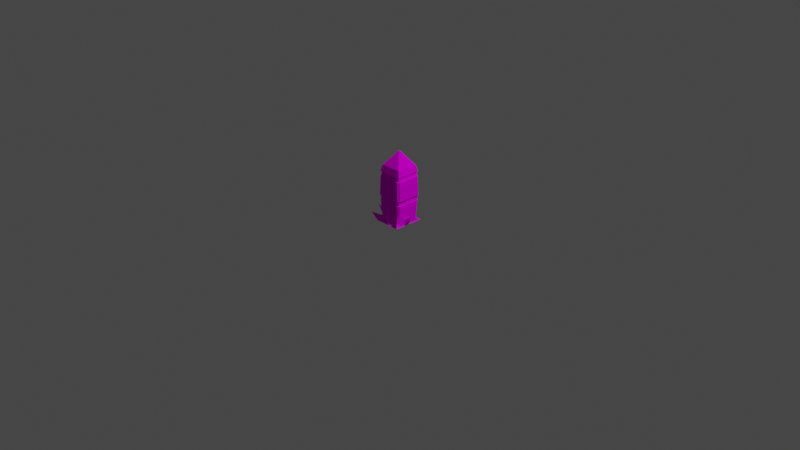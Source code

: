 # Source: obelisk.blend  (saved by Blender 2.91.10; exported with 4.5.12 LTS)
import bpy
from mathutils import Matrix  # noqa: F401  (used for matrix-valued properties, if any)

bpy.ops.wm.read_factory_settings(use_empty=True)
scene = bpy.context.scene
scene.name = 'Scene'

# ---- collections
col_collection = bpy.data.collections.new('Collection'); scene.collection.children.link(col_collection)

# ---- images (referenced by path relative to the original .blend; pixels are not part of the script)
import os
ASSET_DIR = os.environ.get("B2B_ASSET_DIR", "")  # directory of the original .blend (textures are referenced by path, not embedded)
HERE = os.path.dirname(os.path.abspath(__file__))  # packed textures are extracted next to this script under _unpacked/

def load_image(name, relpath, width, height, colorspace="sRGB"):
    """Load a texture the original file referenced (path relative to the .blend, or extracted next to this script)."""
    p = next((c for c in (os.path.join(HERE, relpath), os.path.join(ASSET_DIR, relpath)) if relpath and os.path.exists(c)), "")
    if p:
        img = bpy.data.images.load(p, check_existing=True)
        img.name = name
    else:  # same state as the original file: an image datablock whose file is absent (Cycles renders it pink)
        img = bpy.data.images.new(name, width, height)
        img.source = "FILE"
        img.filepath = "//" + (relpath or name)
    img.colorspace_settings.name = colorspace
    return img
img_palette128_png = load_image('Palette128.png', 'Palette128.png', 1024, 1024, 'sRGB')

# ---- materials (node trees are filled in below, after node groups)
mat_palette64 = bpy.data.materials.new('Palette64')
mat_palette64.use_transparent_shadow = False
mat_glow = bpy.data.materials.new('Glow')
mat_glow.use_transparent_shadow = False

# ---- material node trees
mat_palette64.use_nodes = True; mat_palette64.node_tree.nodes.clear()
_N = mat_palette64.node_tree.nodes; _L = mat_palette64.node_tree.links
n0 = _N.new('ShaderNodeOutputMaterial'); n0.name = 'Material Output'; n0.location = (300, 300)
n1 = _N.new('ShaderNodeTexImage'); n1.name = 'Image Texture'; n1.location = (-144, 723)
n1.image = img_palette128_png
n2 = _N.new('ShaderNodeBsdfDiffuse'); n2.name = 'Diffuse BSDF'; n2.location = (121, 408)
_L.new(n1.outputs[0], n2.inputs[0])
_L.new(n2.outputs[0], n0.inputs[0])
n0.is_active_output = True
mat_glow.use_nodes = True; mat_glow.node_tree.nodes.clear()
_N = mat_glow.node_tree.nodes; _L = mat_glow.node_tree.links
n0 = _N.new('ShaderNodeOutputMaterial'); n0.name = 'Material Output'; n0.location = (300, 300)
n1 = _N.new('ShaderNodeTexImage'); n1.name = 'Image Texture'; n1.location = (-144, 723)
n1.image = img_palette128_png
n2 = _N.new('ShaderNodeBsdfDiffuse'); n2.name = 'Diffuse BSDF'; n2.location = (121, 408)
_L.new(n1.outputs[0], n2.inputs[0])
_L.new(n2.outputs[0], n0.inputs[0])
n0.is_active_output = True

# ---- world
world_world = bpy.data.worlds.new('World'); scene.world = world_world
world_world.use_nodes = True; world_world.node_tree.nodes.clear()
_N = world_world.node_tree.nodes; _L = world_world.node_tree.links
n0 = _N.new('ShaderNodeOutputWorld'); n0.name = 'World Output'; n0.location = (300, 300)
n1 = _N.new('ShaderNodeBackground'); n1.name = 'Background'; n1.location = (10, 300)
n1.inputs[0].default_value = (0.05088, 0.05088, 0.05088, 1.0)
_L.new(n1.outputs[0], n0.inputs[0])
n0.is_active_output = True
world_world.color = (0.05088, 0.05088, 0.05088)
world_world.use_sun_shadow = False
world_world.sun_shadow_jitter_overblur = 0.0

# ---- cameras
cam_camera = bpy.data.cameras.new('Camera')
cam_camera.clip_end = 100.0
cam_camera.ortho_scale = 7.314

# ---- lights
light_light = bpy.data.lights.new('Light', 'POINT')
light_light.transmission_factor = 0.0
light_light.energy = 1000.0
light_light.shadow_soft_size = 0.1
light_light.shadow_maximum_resolution = 0.006
light_light.use_absolute_resolution = True

# ---- meshes
me_cube_001 = bpy.data.meshes.new('Cube.001')
me_cube_001.from_pydata([(-0.1294, -0.1294, 0.2691), (-0.1294, 0.1294, 0.2691), (0.1294, 0.1294, 0.2691), (0.1294, -0.1294, 0.2691), (-0.1234, -0.1234, 0.4837), (-0.1234, 0.1234, 0.4837), (0.1234, 0.1234, 0.4837), (0.1234, -0.1234, 0.4837), (-0.1284, 0.1247, 0.2249), (0.1284, 0.1247, 0.2249), (0.1284, -0.1247, 0.2249), (-0.1284, -0.1247, 0.2249), (-0.1103, -0.1103, 0.5236), (-0.1103, 0.1103, 0.5236), (0.1103, 0.1103, 0.5236), (0.1103, -0.1103, 0.5236), (-0.1227, -0.1227, 0.5236), (-0.1227, 0.1227, 0.5236), (0.1227, 0.1227, 0.5236), (0.1227, -0.1227, 0.5236), (-0.1251, -0.1457, 0.2752), (-0.1457, -0.1251, 0.2752), (-0.1457, 0.1251, 0.2752), (-0.1251, 0.1457, 0.2752), (0.1251, 0.1457, 0.2752), (0.1457, 0.1251, 0.2752), (0.1457, -0.1251, 0.2752), (0.1251, -0.1457, 0.2752), (-0.1404, -0.1197, 0.4795), (-0.1197, -0.1404, 0.4795), (-0.1197, 0.1404, 0.4795), (-0.1404, 0.1197, 0.4795), (0.1404, 0.1197, 0.4795), (0.1197, 0.1404, 0.4795), (0.1197, -0.1404, 0.4795), (0.1404, -0.1197, 0.4795), (-0.1066, -0.1277, 0.0), (-0.1277, -0.1066, 0.0), (-0.1403, -0.1193, 0.2177), (-0.1193, -0.1403, 0.2177), (-0.1277, 0.1066, 0.0), (-0.1066, 0.1277, 0.0), (-0.1193, 0.1403, 0.2177), (-0.1403, 0.1193, 0.2177), (0.1277, -0.1066, 0.0), (0.1066, -0.1277, 0.0), (0.1193, -0.1403, 0.2177), (0.1403, -0.1193, 0.2177), (0.1066, 0.1277, 0.0), (0.1277, 0.1066, -1.334e-10), (0.1403, 0.1193, 0.2177), (0.1193, 0.1403, 0.2177)], [], [(45, 46, 39, 36), (9, 51, 42, 8), (10, 47, 50, 9), (8, 43, 38, 11), (9, 8, 1, 2), (10, 9, 2, 3), (8, 11, 0, 1), (11, 10, 3, 0), (22, 21, 28, 31), (7, 35, 32, 6), (3, 2, 25, 26), (5, 31, 28, 4), (0, 3, 27, 20), (4, 29, 34, 7), (6, 33, 30, 5), (4, 7, 19, 16), (24, 23, 30, 33), (2, 1, 23, 24), (20, 27, 34, 29), (26, 25, 32, 35), (41, 42, 51, 48), (11, 39, 46, 10), (49, 50, 47, 44), (12, 15, 14, 13), (6, 5, 17, 18), (7, 6, 18, 19), (5, 4, 16, 17), (12, 13, 17, 16), (13, 14, 18, 17), (14, 15, 19, 18), (15, 12, 16, 19), (20, 21, 0), (22, 23, 1), (24, 25, 2), (26, 27, 3), (28, 29, 4), (30, 31, 5), (32, 33, 6), (34, 35, 7), (26, 35, 34, 27), (28, 21, 20, 29), (22, 31, 30, 23), (32, 25, 24, 33), (1, 0, 21, 22), (38, 39, 11), (42, 43, 8), (46, 47, 10), (50, 51, 9), (36, 39, 38, 37), (42, 41, 40, 43), (50, 49, 48, 51), (46, 45, 44, 47), (37, 38, 43, 40)])
me_cube_001.polygons.foreach_set('material_index', [0, 0, 0, 0, 1, 1, 1, 1, 0, 0, 0, 0, 0, 0, 0, 1, 0, 0, 0, 0, 0, 0, 0, 0, 1, 1, 1, 1, 1, 1, 1, 0, 0, 0, 0, 0, 0, 0, 0, 0, 0, 0, 0, 0, 0, 0, 0, 0, 0, 0, 0, 0, 0])
_uv = me_cube_001.uv_layers.new(name='UVMap')
_uv.uv.foreach_set('vector', [0.8484, 0.3235, 0.8499, 0.3198, 0.8498, 0.3035, 0.848, 0.3045, 0.8505, 0.3395, 0.8506, 0.3388, 0.8506, 0.3204, 0.8505, 0.3198, 0.8444, 0.3164, 0.8443, 0.318, 0.8451, 0.334, 0.8452, 0.3345, 0.845, 0.2775, 0.8449, 0.2774, 0.8442, 0.2958, 0.8443, 0.2975, 0.7876, 0.3394, 0.7876, 0.3198, 0.7872, 0.3208, 0.7872, 0.3384, 0.7665, 0.3163, 0.7694, 0.3345, 0.7696, 0.3336, 0.7668, 0.316, 0.7687, 0.2775, 0.7663, 0.2975, 0.7668, 0.2976, 0.7691, 0.2792, 0.7663, 0.2975, 0.7665, 0.3163, 0.7668, 0.316, 0.7668, 0.2976, 0.8491, 0.2849, 0.8489, 0.3011, 0.8492, 0.304, 0.8495, 0.2894, 0.8305, 0.3093, 0.8304, 0.3108, 0.8313, 0.322, 0.8315, 0.3206, 0.8429, 0.316, 0.8432, 0.3337, 0.8432, 0.3326, 0.843, 0.3171, 0.8314, 0.2818, 0.8313, 0.2801, 0.8303, 0.2947, 0.8305, 0.2964, 0.8429, 0.2976, 0.8429, 0.316, 0.843, 0.3146, 0.843, 0.299, 0.8304, 0.2963, 0.8302, 0.297, 0.8303, 0.3088, 0.8305, 0.3092, 0.8333, 0.3336, 0.8335, 0.3337, 0.8335, 0.3162, 0.8333, 0.3166, 0.7855, 0.2995, 0.7855, 0.3123, 0.7855, 0.3123, 0.7855, 0.2995, 0.8505, 0.3426, 0.8505, 0.3258, 0.8501, 0.3255, 0.8501, 0.343, 0.8446, 0.3384, 0.8446, 0.3207, 0.8446, 0.3216, 0.8446, 0.3376, 0.8489, 0.3037, 0.8489, 0.319, 0.8492, 0.3181, 0.8492, 0.3063, 0.8489, 0.3216, 0.8491, 0.3374, 0.8495, 0.3313, 0.8492, 0.3201, 0.8578, 0.3254, 0.8562, 0.325, 0.8562, 0.3434, 0.8578, 0.343, 0.8443, 0.2975, 0.8442, 0.2989, 0.8443, 0.3152, 0.8444, 0.3163, 0.8492, 0.3434, 0.8507, 0.3387, 0.8499, 0.3227, 0.8485, 0.327, 0.2894, 0.3081, 0.2894, 0.3232, 0.2953, 0.3232, 0.2953, 0.3081, 0.7883, 0.3364, 0.7883, 0.3197, 0.7883, 0.3197, 0.7883, 0.3364, 0.7855, 0.3123, 0.7865, 0.3237, 0.7865, 0.3237, 0.7855, 0.3123, 0.7865, 0.2854, 0.7855, 0.2995, 0.7855, 0.2995, 0.7865, 0.2854, 0.7855, 0.3174, 0.7913, 0.3174, 0.7917, 0.3166, 0.7852, 0.3166, 0.7913, 0.3174, 0.7913, 0.3325, 0.7917, 0.3333, 0.7917, 0.3166, 0.7913, 0.3325, 0.7855, 0.3325, 0.7852, 0.3333, 0.7917, 0.3333, 0.7855, 0.3325, 0.7855, 0.3174, 0.7852, 0.3166, 0.7852, 0.3333, 0.8489, 0.3025, 0.8489, 0.3011, 0.8489, 0.3015, 0.8505, 0.3244, 0.8505, 0.3258, 0.8505, 0.3254, 0.8491, 0.3387, 0.8491, 0.3374, 0.8491, 0.3378, 0.8489, 0.3203, 0.8489, 0.319, 0.8489, 0.3194, 0.8492, 0.3052, 0.8492, 0.3063, 0.8492, 0.306, 0.8495, 0.2881, 0.8495, 0.2894, 0.8495, 0.289, 0.8495, 0.3313, 0.8495, 0.3323, 0.8495, 0.3316, 0.8492, 0.3181, 0.8492, 0.3191, 0.8492, 0.3184, 0.8489, 0.3216, 0.8492, 0.3201, 0.8492, 0.3181, 0.8489, 0.319, 0.8492, 0.304, 0.8489, 0.3011, 0.8489, 0.3037, 0.8492, 0.3063, 0.8491, 0.2849, 0.8495, 0.2894, 0.8495, 0.2881, 0.8491, 0.2835, 0.8495, 0.3313, 0.8491, 0.3374, 0.8491, 0.3387, 0.8495, 0.3323, 0.8431, 0.2792, 0.8429, 0.2977, 0.843, 0.2964, 0.8431, 0.2804, 0.8497, 0.3021, 0.8498, 0.3035, 0.8498, 0.3029, 0.8505, 0.2804, 0.8504, 0.282, 0.8505, 0.2813, 0.8499, 0.3198, 0.8499, 0.3213, 0.8499, 0.3205, 0.8507, 0.3387, 0.8508, 0.3401, 0.8507, 0.3389, 0.848, 0.3045, 0.8498, 0.3035, 0.8498, 0.3005, 0.848, 0.3005, 0.8505, 0.2804, 0.8484, 0.2767, 0.8484, 0.2788, 0.8504, 0.282, 0.8507, 0.3387, 0.8492, 0.3434, 0.8493, 0.3451, 0.8508, 0.3401, 0.8499, 0.3198, 0.8484, 0.3235, 0.8485, 0.327, 0.8499, 0.3227, 0.848, 0.3005, 0.8498, 0.3005, 0.8504, 0.282, 0.8484, 0.2788])
me_cube_001.materials.append(mat_palette64)
me_cube_001.materials.append(mat_glow)
me_cube_001.use_remesh_fix_poles = True
me_cube_001.use_remesh_preserve_attributes = False
me_cube_001.use_mirror_vertex_groups = False
me_cube_001.update()
me_cube_002 = bpy.data.meshes.new('Cube.002')
me_cube_002.from_pydata([(-0.1229, -0.1229, 0.0), (-0.1229, 0.1229, 0.0), (0.1229, 0.1229, 0.0), (0.1229, -0.1229, 0.0), (-0.1336, -0.1336, 0.007167), (-0.1336, 0.1336, 0.007167), (0.1336, 0.1336, 0.007167), (0.1336, -0.1336, 0.007167), (-0.1148, -0.1148, 0.0749), (-0.08394, 0.1038, 0.08716), (0.08394, 0.1038, 0.08716), (0.1148, -0.1148, 0.0749), (0.0, 0.01985, 0.2099), (-0.1148, 0.1148, 0.0749), (0.1148, 0.1148, 0.0749), (0.0, 0.0, 0.2319), (-0.03552, 0.02814, 0.09473), (0.03552, 0.02814, 0.09473), (0.0, 0.02187, 0.1648)], [], [(3, 2, 6, 7), (4, 7, 11, 8), (1, 0, 4, 5), (0, 3, 7, 4), (2, 1, 5, 6), (6, 5, 13, 14), (7, 6, 14, 11), (5, 4, 8, 13), (8, 11, 15), (13, 8, 15), (9, 12, 18, 16), (11, 14, 15), (9, 10, 14, 13), (10, 12, 15, 14), (12, 9, 13, 15), (17, 16, 18), (12, 10, 17, 18), (10, 9, 16, 17)])
me_cube_002.polygons.foreach_set('material_index', [0, 0, 0, 0, 0, 0, 0, 0, 0, 0, 1, 0, 0, 0, 0, 0, 1, 1])
_uv = me_cube_002.uv_layers.new(name='UVMap')
_uv.uv.foreach_set('vector', [0.8438, 0.3114, 0.8438, 0.3052, 0.8438, 0.3052, 0.8438, 0.3114, 0.8384, 0.3269, 0.8384, 0.3207, 0.8384, 0.3207, 0.8384, 0.3269, 0.8438, 0.2991, 0.8438, 0.2929, 0.8438, 0.2929, 0.8438, 0.2991, 0.8438, 0.3176, 0.8438, 0.3114, 0.8438, 0.3114, 0.8438, 0.3176, 0.8438, 0.3052, 0.8438, 0.2991, 0.8438, 0.2991, 0.8438, 0.3052, 0.8384, 0.3145, 0.8384, 0.3084, 0.8384, 0.3084, 0.8384, 0.3145, 0.8384, 0.3207, 0.8384, 0.3145, 0.8384, 0.3145, 0.8384, 0.3207, 0.8384, 0.3084, 0.8384, 0.3022, 0.8384, 0.3022, 0.8384, 0.3084, 0.8384, 0.3269, 0.8384, 0.3207, 0.8384, 0.3269, 0.8384, 0.3084, 0.8384, 0.3022, 0.8384, 0.3084, 0.795, 0.3048, 0.795, 0.3093, 0.795, 0.3093, 0.795, 0.3048, 0.8384, 0.3207, 0.8384, 0.3145, 0.8384, 0.3207, 0.8384, 0.3095, 0.8384, 0.314, 0.8384, 0.3145, 0.8384, 0.3084, 0.8384, 0.314, 0.8384, 0.314, 0.8384, 0.3145, 0.8384, 0.3145, 0.8384, 0.314, 0.8384, 0.3095, 0.8384, 0.3084, 0.8384, 0.3145, 0.8895, 0.3171, 0.8895, 0.3126, 0.8895, 0.3171, 0.795, 0.3093, 0.795, 0.3093, 0.795, 0.3093, 0.795, 0.3093, 0.795, 0.3093, 0.795, 0.3048, 0.795, 0.3048, 0.795, 0.3093])
me_cube_002.materials.append(mat_palette64)
me_cube_002.materials.append(mat_glow)
me_cube_002.use_remesh_fix_poles = True
me_cube_002.use_remesh_preserve_attributes = False
me_cube_002.use_mirror_vertex_groups = False
me_cube_002.update()
me_plane_013 = bpy.data.meshes.new('Plane.013')
me_plane_013.from_pydata([(8.017e-11, 3.914e-10, -9.567e-05), (8.017e-11, 0.08405, -9.567e-05), (8.017e-11, -0.08405, 0.002729), (-0.08405, -0.01893, -0.004426), (0.08405, 3.914e-10, 0.006132), (0.08405, -0.08405, 0.01083), (-0.08405, -0.08405, 0.01083), (-0.08405, 0.08405, 0.006956), (0.08405, 0.08405, 0.006816), (8.017e-11, 0.1261, -0.008627), (8.017e-11, -0.04203, 0.006938), (0.04203, 3.914e-10, -9.567e-05), (8.017e-11, 0.04203, 0.03753), (8.017e-11, -0.1261, -0.008627), (-0.06962, -0.01893, 0.006825), (0.1261, 3.914e-10, -0.008627), (0.08405, -0.04203, 0.008936), (0.08405, -0.1261, -0.008627), (0.04203, -0.08405, 0.007509), (0.1261, -0.1261, -0.008627), (-0.08405, -0.06096, -0.004771), (-0.08405, -0.1261, -0.008627), (-0.04203, -0.08405, 0.01367), (-0.08405, 0.1261, -0.008627), (-0.08405, 0.04203, -9.567e-05), (-0.04203, 0.08405, 0.006706), (0.08405, 0.1261, -0.008627), (0.08405, 0.04203, 0.008369), (0.04203, 0.08405, -9.567e-05), (0.1261, 0.08405, -0.008627), (0.1261, 0.04203, -0.008627), (0.04203, 0.04203, 0.02285), (0.04203, 0.1261, -0.008627), (-0.04203, 0.04203, 0.0172), (-0.04203, -0.1261, -0.008627), (0.04203, -0.1261, -0.008627), (0.04203, -0.04203, 0.007638), (0.1261, -0.04203, -0.008627), (-0.06962, -0.06096, 0.01712), (-0.04203, 0.1261, -0.008627), (0.1261, 0.1261, -0.008627), (0.009407, -0.1313, 0.05162), (-0.1222, -0.1532, 0.03517), (0.1732, -0.1601, 0.1039), (0.1769, -0.02653, 0.04395), (-0.1458, -0.06002, 0.05411)], [], [(38, 10, 0, 14), (36, 16, 4, 11), (35, 17, 5, 18), (34, 13, 2, 22), (33, 12, 1, 25), (31, 27, 8, 28), (27, 30, 29, 8), (4, 15, 30, 27), (12, 31, 28, 1), (0, 11, 31, 12), (11, 4, 27, 31), (1, 28, 32, 9), (28, 8, 26, 32), (24, 33, 25, 7), (3, 14, 33, 24), (14, 0, 12, 33), (6, 21, 42), (19, 5, 43), (10, 36, 11, 0), (2, 18, 36, 10), (18, 5, 16, 36), (15, 4, 44), (5, 19, 37, 16), (20, 38, 45), (6, 22, 38, 20), (22, 2, 10, 38), (7, 25, 39, 23), (25, 1, 9, 39), (8, 29, 40, 26), (13, 35, 41), (2, 13, 41), (35, 18, 41), (18, 2, 41), (21, 34, 42), (22, 6, 42, 34), (17, 19, 43), (5, 17, 43), (44, 37, 15), (4, 16, 44), (16, 37, 44), (20, 45, 3), (38, 14, 45), (14, 3, 45)])
_uv = me_plane_013.uv_layers.new(name='UVMap')
_uv.uv.foreach_set('vector', [0.719, 0.8268, 0.7225, 0.8268, 0.7225, 0.8193, 0.719, 0.8193, 0.726, 0.8268, 0.7294, 0.8268, 0.7294, 0.8193, 0.726, 0.8193, 0.726, 0.8417, 0.7294, 0.8417, 0.7294, 0.8343, 0.726, 0.8343, 0.719, 0.8417, 0.7225, 0.8417, 0.7225, 0.8343, 0.719, 0.8343, 0.719, 0.8119, 0.7225, 0.8119, 0.7225, 0.8044, 0.719, 0.8044, 0.726, 0.8119, 0.7294, 0.8119, 0.7294, 0.8044, 0.726, 0.8044, 0.7294, 0.8119, 0.7329, 0.8119, 0.7329, 0.8044, 0.7294, 0.8044, 0.7294, 0.8193, 0.7329, 0.8193, 0.7329, 0.8119, 0.7294, 0.8119, 0.7225, 0.8119, 0.726, 0.8119, 0.726, 0.8044, 0.7225, 0.8044, 0.7225, 0.8193, 0.726, 0.8193, 0.726, 0.8119, 0.7225, 0.8119, 0.726, 0.8193, 0.7294, 0.8193, 0.7294, 0.8119, 0.726, 0.8119, 0.7225, 0.8044, 0.726, 0.8044, 0.726, 0.797, 0.7225, 0.797, 0.726, 0.8044, 0.7294, 0.8044, 0.7294, 0.797, 0.726, 0.797, 0.7155, 0.8119, 0.719, 0.8119, 0.719, 0.8044, 0.7155, 0.8044, 0.7155, 0.8193, 0.719, 0.8193, 0.719, 0.8119, 0.7155, 0.8119, 0.719, 0.8193, 0.7225, 0.8193, 0.7225, 0.8119, 0.719, 0.8119, 0.7155, 0.8343, 0.7155, 0.8417, 0.7155, 0.8343, 0.7329, 0.8343, 0.7294, 0.8343, 0.7294, 0.8343, 0.7225, 0.8268, 0.726, 0.8268, 0.726, 0.8193, 0.7225, 0.8193, 0.7225, 0.8343, 0.726, 0.8343, 0.726, 0.8268, 0.7225, 0.8268, 0.726, 0.8343, 0.7294, 0.8343, 0.7294, 0.8268, 0.726, 0.8268, 0.7329, 0.8193, 0.7294, 0.8193, 0.7294, 0.8193, 0.7294, 0.8343, 0.7329, 0.8343, 0.7329, 0.8268, 0.7294, 0.8268, 0.7155, 0.8268, 0.719, 0.8268, 0.719, 0.8268, 0.7155, 0.8343, 0.719, 0.8343, 0.719, 0.8268, 0.7155, 0.8268, 0.719, 0.8343, 0.7225, 0.8343, 0.7225, 0.8268, 0.719, 0.8268, 0.7155, 0.8044, 0.719, 0.8044, 0.719, 0.797, 0.7155, 0.797, 0.719, 0.8044, 0.7225, 0.8044, 0.7225, 0.797, 0.719, 0.797, 0.7294, 0.8044, 0.7329, 0.8044, 0.7329, 0.797, 0.7294, 0.797, 0.7225, 0.8417, 0.726, 0.8417, 0.7225, 0.8343, 0.7225, 0.8343, 0.7225, 0.8417, 0.7225, 0.8343, 0.726, 0.8417, 0.726, 0.8343, 0.726, 0.8343, 0.726, 0.8343, 0.7225, 0.8343, 0.726, 0.8343, 0.7155, 0.8417, 0.719, 0.8343, 0.7155, 0.8343, 0.719, 0.8343, 0.7155, 0.8343, 0.7155, 0.8343, 0.719, 0.8343, 0.7329, 0.8417, 0.7329, 0.8343, 0.7294, 0.8343, 0.7294, 0.8343, 0.7294, 0.8417, 0.7294, 0.8343, 0.7294, 0.8268, 0.7329, 0.8268, 0.7329, 0.8193, 0.7294, 0.8193, 0.7294, 0.8268, 0.7294, 0.8193, 0.7294, 0.8268, 0.7329, 0.8268, 0.7294, 0.8268, 0.7155, 0.8268, 0.719, 0.8193, 0.7155, 0.8193, 0.719, 0.8268, 0.719, 0.8193, 0.719, 0.8268, 0.719, 0.8193, 0.7155, 0.8193, 0.719, 0.8193])
me_plane_013.materials.append(mat_palette64)
me_plane_013.use_remesh_fix_poles = True
me_plane_013.use_remesh_preserve_attributes = False
me_plane_013.use_mirror_vertex_groups = False
me_plane_013.update()

# ---- objects
ob_light = bpy.data.objects.new('Light', light_light)
ob_camera = bpy.data.objects.new('Camera', cam_camera)
ob_bottom = bpy.data.objects.new('Bottom', me_cube_001)
ob_top = bpy.data.objects.new('Top', me_cube_002)
ob_empty = bpy.data.objects.new('Empty', None)
ob_plane = bpy.data.objects.new('Plane', me_plane_013)

# ---- transforms, parenting, visibility, modifiers, constraints
ob_light.location = (4.076, 1.005, 5.904)
ob_light.rotation_euler = (0.6503, 0.05522, 1.866)
ob_light.lock_rotations_4d = False
ob_light.empty_display_type = 'ARROWS'
ob_light.color = (0.0, 0.0, 0.0, 0.0)
ob_light.lineart.crease_threshold = 0.0
ob_camera.location = (7.359, -6.926, 4.958)
ob_camera.rotation_euler = (1.109, 0.0, 0.8149)
ob_camera.lock_rotations_4d = False
ob_camera.empty_display_type = 'ARROWS'
ob_camera.color = (0.0, 0.0, 0.0, 0.0)
ob_camera.display_type = 'WIRE'
ob_camera.lineart.crease_threshold = 0.0
ob_bottom.parent = ob_empty
ob_bottom.matrix_parent_inverse = Matrix(((1.0, -0.0, 0.0, 0.01315), (-0.0, 1.0, -0.0, -0.1725), (0.0, 0.0, 1.0, -0.0006028), (-0.0, 0.0, -0.0, 1.0)))
ob_bottom.location = (-0.01359, 0.1723, -1.69e-08)
ob_bottom.lineart.crease_threshold = 0.0
ob_top.parent = ob_bottom
ob_top.matrix_parent_inverse = Matrix(((1.0, -0.0, 0.0, 0.0004422), (-0.0, 1.0, -0.0, 0.0001796), (-0.0, -0.0, 1.0, 0.0006028), (-0.0, 0.0, -0.0, 1.0)))
ob_top.location = (-0.0005618, -3.948e-05, 0.5206)
ob_top.lineart.crease_threshold = 0.0
ob_empty.location = (0.0, 0.0, 0.0)
ob_empty.lineart.crease_threshold = 0.0
ob_plane.location = (-0.0289, 0.0, 0.007171)
ob_plane.scale = (1.32, 1.32, 2.115)
ob_plane.lineart.crease_threshold = 0.0

# ---- collection membership
col_collection.objects.link(ob_light)
col_collection.objects.link(ob_camera)
col_collection.objects.link(ob_bottom)
col_collection.objects.link(ob_top)
col_collection.objects.link(ob_empty)
col_collection.objects.link(ob_plane)

# ---- scene / render settings (as saved in the file)
scene.camera = ob_camera
scene.frame_start = 1; scene.frame_end = 250; scene.frame_set(54)
scene.render.engine = 'BLENDER_EEVEE_NEXT'
scene.cycles.use_denoising = False
scene.cycles.samples = 128
scene.cycles.sampling_pattern = 'TABULATED_SOBOL'
scene.cycles.use_adaptive_sampling = False
scene.cycles.use_light_tree = False
scene.view_settings.view_transform = 'Filmic'
bpy.context.view_layer.update()
